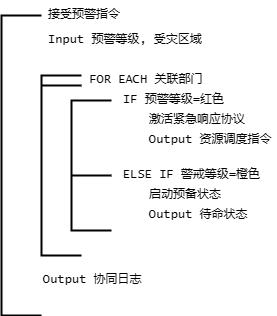

The diagram above was exported from draw.io. Its source (the exported page's mxGraphModel, read from the mxfile embedded in the PNG):
<mxGraphModel dx="1428" dy="824" grid="1" gridSize="10" guides="1" tooltips="1" connect="1" arrows="1" fold="1" page="1" pageScale="1" pageWidth="827" pageHeight="1169" math="0" shadow="0">
  <root>
    <mxCell id="0" />
    <mxCell id="1" parent="0" />
    <mxCell id="SQoIFFttMj3Gw_Jd1WxL-124" value="" style="strokeWidth=2;html=1;shape=mxgraph.flowchart.annotation_1;align=left;pointerEvents=1;fontFamily=Verdana;" vertex="1" parent="1">
      <mxGeometry x="280" y="265" width="40" height="300" as="geometry" />
    </mxCell>
    <mxCell id="SQoIFFttMj3Gw_Jd1WxL-125" value="&lt;font&gt;接受预警指令&lt;/font&gt;" style="text;html=1;align=left;verticalAlign=middle;whiteSpace=wrap;rounded=0;fontFamily=Lucida Console;" vertex="1" parent="1">
      <mxGeometry x="325" y="250" width="90" height="30" as="geometry" />
    </mxCell>
    <mxCell id="SQoIFFttMj3Gw_Jd1WxL-126" value="" style="strokeWidth=2;html=1;shape=mxgraph.flowchart.annotation_1;align=left;pointerEvents=1;fontFamily=Verdana;" vertex="1" parent="1">
      <mxGeometry x="320" y="325" width="40" height="180" as="geometry" />
    </mxCell>
    <mxCell id="SQoIFFttMj3Gw_Jd1WxL-127" value="" style="endArrow=none;html=1;rounded=0;entryX=0;entryY=0.5;entryDx=0;entryDy=0;entryPerimeter=0;exitX=1;exitY=0.5;exitDx=0;exitDy=0;exitPerimeter=0;strokeWidth=2;fontFamily=Lucida Console;" edge="1" parent="1">
      <mxGeometry width="50" height="50" relative="1" as="geometry">
        <mxPoint x="360" y="335" as="sourcePoint" />
        <mxPoint x="320" y="335" as="targetPoint" />
      </mxGeometry>
    </mxCell>
    <mxCell id="SQoIFFttMj3Gw_Jd1WxL-128" value="Input 预警等级, 受灾区域" style="text;html=1;align=left;verticalAlign=middle;whiteSpace=wrap;rounded=0;fontFamily=Lucida Console;" vertex="1" parent="1">
      <mxGeometry x="325" y="275" width="170" height="30" as="geometry" />
    </mxCell>
    <mxCell id="SQoIFFttMj3Gw_Jd1WxL-129" value="FOR EACH 关联部门" style="text;html=1;align=center;verticalAlign=middle;whiteSpace=wrap;rounded=0;fontFamily=Lucida Console;" vertex="1" parent="1">
      <mxGeometry x="360" y="315" width="130" height="30" as="geometry" />
    </mxCell>
    <mxCell id="SQoIFFttMj3Gw_Jd1WxL-130" value="" style="strokeWidth=2;html=1;shape=mxgraph.flowchart.annotation_1;align=left;pointerEvents=1;fontFamily=Verdana;" vertex="1" parent="1">
      <mxGeometry x="350" y="350" width="40" height="130" as="geometry" />
    </mxCell>
    <mxCell id="SQoIFFttMj3Gw_Jd1WxL-131" value="&lt;div&gt;IF 预警等级=红色&lt;/div&gt;" style="text;html=1;align=left;verticalAlign=middle;whiteSpace=wrap;rounded=0;fontFamily=Lucida Console;" vertex="1" parent="1">
      <mxGeometry x="400" y="335" width="120" height="30" as="geometry" />
    </mxCell>
    <mxCell id="SQoIFFttMj3Gw_Jd1WxL-132" value="&lt;div&gt;激活紧急响应协议&lt;/div&gt;" style="text;html=1;align=left;verticalAlign=middle;whiteSpace=wrap;rounded=0;fontFamily=Lucida Console;" vertex="1" parent="1">
      <mxGeometry x="426" y="355" width="100" height="30" as="geometry" />
    </mxCell>
    <mxCell id="SQoIFFttMj3Gw_Jd1WxL-133" value="&lt;div&gt;Output&amp;nbsp;资源调度指令&lt;/div&gt;" style="text;html=1;align=left;verticalAlign=middle;whiteSpace=wrap;rounded=0;fontFamily=Lucida Console;" vertex="1" parent="1">
      <mxGeometry x="426" y="375" width="130" height="30" as="geometry" />
    </mxCell>
    <mxCell id="SQoIFFttMj3Gw_Jd1WxL-134" value="" style="endArrow=none;html=1;rounded=0;entryX=0;entryY=0.5;entryDx=0;entryDy=0;entryPerimeter=0;exitX=1;exitY=0.5;exitDx=0;exitDy=0;exitPerimeter=0;strokeWidth=2;fontFamily=Lucida Console;" edge="1" parent="1">
      <mxGeometry width="50" height="50" relative="1" as="geometry">
        <mxPoint x="390" y="425" as="sourcePoint" />
        <mxPoint x="350" y="425" as="targetPoint" />
      </mxGeometry>
    </mxCell>
    <mxCell id="SQoIFFttMj3Gw_Jd1WxL-135" value="&lt;div&gt;ELSE IF&amp;nbsp;警戒等级=橙色&lt;/div&gt;" style="text;html=1;align=left;verticalAlign=middle;whiteSpace=wrap;rounded=0;fontFamily=Lucida Console;" vertex="1" parent="1">
      <mxGeometry x="400" y="410" width="156" height="30" as="geometry" />
    </mxCell>
    <mxCell id="SQoIFFttMj3Gw_Jd1WxL-136" value="&lt;div&gt;启动预备状态&lt;/div&gt;" style="text;html=1;align=left;verticalAlign=middle;whiteSpace=wrap;rounded=0;fontFamily=Lucida Console;" vertex="1" parent="1">
      <mxGeometry x="426" y="430" width="130" height="30" as="geometry" />
    </mxCell>
    <mxCell id="SQoIFFttMj3Gw_Jd1WxL-137" value="&lt;div&gt;Output&amp;nbsp;待命状态&lt;/div&gt;" style="text;html=1;align=left;verticalAlign=middle;whiteSpace=wrap;rounded=0;fontFamily=Lucida Console;" vertex="1" parent="1">
      <mxGeometry x="426" y="450" width="130" height="30" as="geometry" />
    </mxCell>
    <mxCell id="SQoIFFttMj3Gw_Jd1WxL-138" value="&lt;div&gt;Output 协同日志&lt;/div&gt;" style="text;html=1;align=left;verticalAlign=middle;whiteSpace=wrap;rounded=0;fontFamily=Lucida Console;" vertex="1" parent="1">
      <mxGeometry x="320" y="515" width="130" height="30" as="geometry" />
    </mxCell>
  </root>
</mxGraphModel>